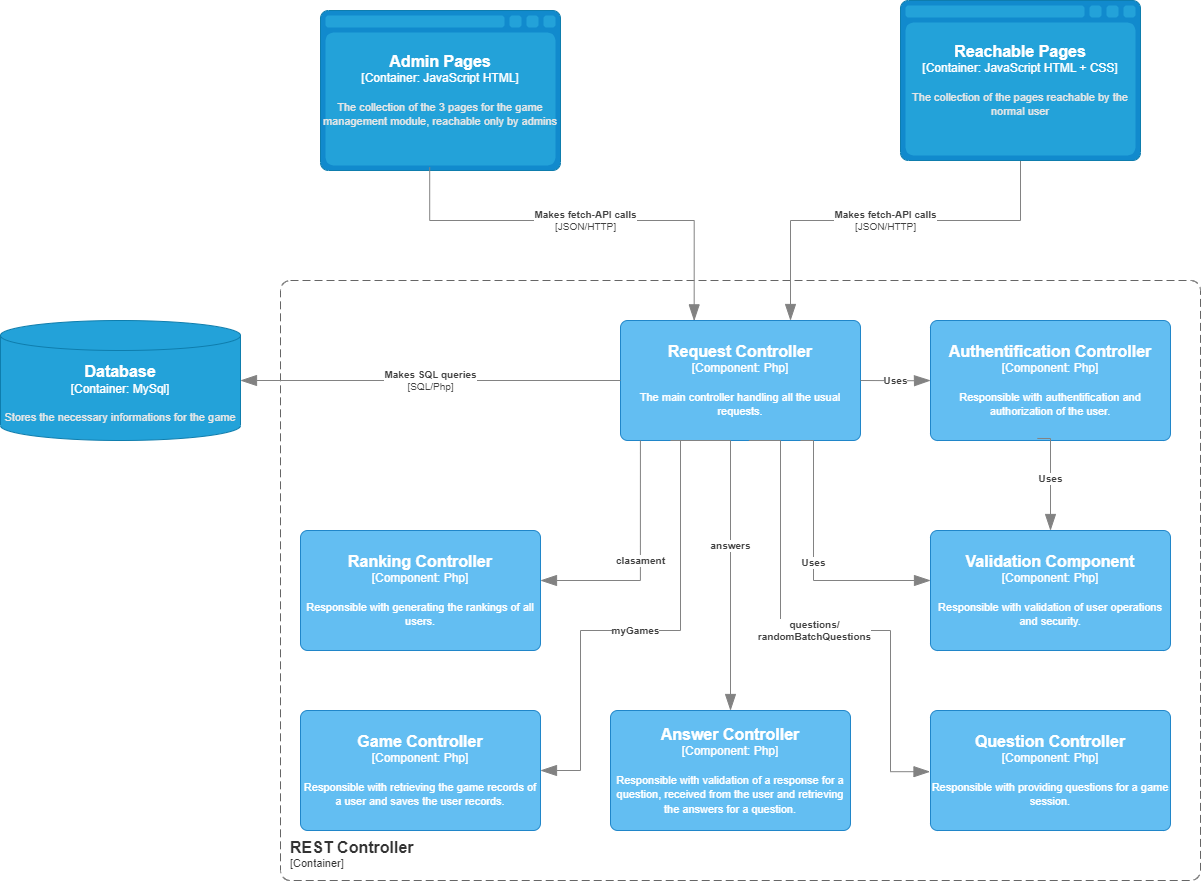

The diagram above was exported from draw.io. Its source (the exported page's mxGraphModel, read from the mxfile embedded in the PNG):
<mxGraphModel dx="1036" dy="614" grid="1" gridSize="10" guides="1" tooltips="1" connect="1" arrows="1" fold="1" page="1" pageScale="1" pageWidth="2339" pageHeight="3300" math="0" shadow="0">
  <root>
    <mxCell id="0" />
    <mxCell id="1" parent="0" />
    <object placeholders="1" c4Name="REST Controller" c4Type="ContainerScopeBoundary" c4Application="Container" label="&lt;font style=&quot;font-size: 16px&quot;&gt;&lt;b&gt;&lt;div style=&quot;text-align: left&quot;&gt;%c4Name%&lt;/div&gt;&lt;/b&gt;&lt;/font&gt;&lt;div style=&quot;text-align: left&quot;&gt;[%c4Application%]&lt;/div&gt;" id="KiZriaPItwRDobT02qEU-1">
      <mxCell style="rounded=1;fontSize=11;whiteSpace=wrap;html=1;dashed=1;arcSize=20;fillColor=none;strokeColor=#666666;fontColor=#333333;labelBackgroundColor=none;align=left;verticalAlign=bottom;labelBorderColor=none;spacingTop=0;spacing=10;dashPattern=8 4;metaEdit=1;rotatable=0;perimeter=rectanglePerimeter;noLabel=0;labelPadding=0;allowArrows=0;connectable=0;expand=0;recursiveResize=0;editable=1;pointerEvents=0;absoluteArcSize=1;points=[[0.25,0,0],[0.5,0,0],[0.75,0,0],[1,0.25,0],[1,0.5,0],[1,0.75,0],[0.75,1,0],[0.5,1,0],[0.25,1,0],[0,0.75,0],[0,0.5,0],[0,0.25,0]];" parent="1" vertex="1">
        <mxGeometry x="670" y="470" width="920" height="600" as="geometry" />
      </mxCell>
    </object>
    <object placeholders="1" c4Name="Request Controller" c4Type="Component" c4Technology="Php" c4Description="The main controller handling all the usual requests." label="&lt;font style=&quot;font-size: 16px&quot;&gt;&lt;b&gt;%c4Name%&lt;/b&gt;&lt;/font&gt;&lt;div&gt;[%c4Type%: %c4Technology%]&lt;/div&gt;&lt;br&gt;&lt;div&gt;&lt;font style=&quot;font-size: 11px&quot;&gt;%c4Description%&lt;/font&gt;&lt;/div&gt;" id="KiZriaPItwRDobT02qEU-2">
      <mxCell style="rounded=1;whiteSpace=wrap;html=1;labelBackgroundColor=none;fillColor=#63BEF2;fontColor=#ffffff;align=center;arcSize=6;strokeColor=#2086C9;metaEdit=1;resizable=0;points=[[0.25,0,0],[0.5,0,0],[0.75,0,0],[1,0.25,0],[1,0.5,0],[1,0.75,0],[0.75,1,0],[0.5,1,0],[0.25,1,0],[0,0.75,0],[0,0.5,0],[0,0.25,0]];" parent="1" vertex="1">
        <mxGeometry x="1010" y="510" width="240" height="120" as="geometry" />
      </mxCell>
    </object>
    <object placeholders="1" c4Name="Authentification Controller" c4Type="Component" c4Technology="Php" c4Description="Responsible with authentification and authorization of the user." label="&lt;font style=&quot;font-size: 16px&quot;&gt;&lt;b&gt;%c4Name%&lt;/b&gt;&lt;/font&gt;&lt;div&gt;[%c4Type%: %c4Technology%]&lt;/div&gt;&lt;br&gt;&lt;div&gt;&lt;font style=&quot;font-size: 11px&quot;&gt;%c4Description%&lt;/font&gt;&lt;/div&gt;" id="KiZriaPItwRDobT02qEU-3">
      <mxCell style="rounded=1;whiteSpace=wrap;html=1;labelBackgroundColor=none;fillColor=#63BEF2;fontColor=#ffffff;align=center;arcSize=6;strokeColor=#2086C9;metaEdit=1;resizable=0;points=[[0.25,0,0],[0.5,0,0],[0.75,0,0],[1,0.25,0],[1,0.5,0],[1,0.75,0],[0.75,1,0],[0.5,1,0],[0.25,1,0],[0,0.75,0],[0,0.5,0],[0,0.25,0]];" parent="1" vertex="1">
        <mxGeometry x="1320" y="510" width="240" height="120" as="geometry" />
      </mxCell>
    </object>
    <object placeholders="1" c4Type="Relationship" c4Technology="JSON/HTTP" c4Description="Makes fetch-API calls" label="&lt;div style=&quot;text-align: left&quot;&gt;&lt;div style=&quot;text-align: center&quot;&gt;&lt;b&gt;%c4Description%&lt;/b&gt;&lt;/div&gt;&lt;div style=&quot;text-align: center&quot;&gt;[%c4Technology%]&lt;/div&gt;&lt;/div&gt;" id="KiZriaPItwRDobT02qEU-11">
      <mxCell style="endArrow=blockThin;html=1;fontSize=10;fontColor=#404040;strokeWidth=1;endFill=1;strokeColor=#828282;elbow=vertical;metaEdit=1;endSize=14;startSize=14;jumpStyle=arc;jumpSize=16;rounded=0;edgeStyle=orthogonalEdgeStyle;exitX=0.5;exitY=1;exitDx=0;exitDy=0;exitPerimeter=0;entryX=0.5;entryY=0;entryDx=0;entryDy=0;entryPerimeter=0;" parent="1" source="KiZriaPItwRDobT02qEU-13" edge="1">
        <mxGeometry width="240" relative="1" as="geometry">
          <mxPoint x="1180" y="360" as="sourcePoint" />
          <mxPoint x="1180" y="510" as="targetPoint" />
          <Array as="points">
            <mxPoint x="1410" y="410" />
            <mxPoint x="1180" y="410" />
          </Array>
        </mxGeometry>
      </mxCell>
    </object>
    <object placeholders="1" c4Type="Admin Pages" c4Container="Container" c4Technology="JavaScript HTML" c4Description="The collection of the 3 pages for the game management module, reachable only by admins" label="&lt;font style=&quot;font-size: 16px&quot;&gt;&lt;b&gt;%c4Type%&lt;/b&gt;&lt;/font&gt;&lt;div&gt;[%c4Container%:&amp;nbsp;%c4Technology%]&lt;/div&gt;&lt;br&gt;&lt;div&gt;&lt;font style=&quot;font-size: 11px&quot;&gt;&lt;font color=&quot;#E6E6E6&quot;&gt;%c4Description%&lt;/font&gt;&lt;/div&gt;" id="KiZriaPItwRDobT02qEU-12">
      <mxCell style="shape=mxgraph.c4.webBrowserContainer2;whiteSpace=wrap;html=1;boundedLbl=1;rounded=0;labelBackgroundColor=none;strokeColor=#118ACD;fillColor=#23A2D9;strokeColor=#118ACD;strokeColor2=#0E7DAD;fontSize=12;fontColor=#ffffff;align=center;metaEdit=1;points=[[0.5,0,0],[1,0.25,0],[1,0.5,0],[1,0.75,0],[0.5,1,0],[0,0.75,0],[0,0.5,0],[0,0.25,0]];resizable=0;" parent="1" vertex="1">
        <mxGeometry x="710" y="200" width="240" height="160" as="geometry" />
      </mxCell>
    </object>
    <object placeholders="1" c4Type="Reachable Pages" c4Container="Container" c4Technology="JavaScript HTML + CSS" c4Description="The collection of the pages reachable by the normal user" label="&lt;font style=&quot;font-size: 16px&quot;&gt;&lt;b&gt;%c4Type%&lt;/b&gt;&lt;/font&gt;&lt;div&gt;[%c4Container%:&amp;nbsp;%c4Technology%]&lt;/div&gt;&lt;br&gt;&lt;div&gt;&lt;font style=&quot;font-size: 11px&quot;&gt;&lt;font color=&quot;#E6E6E6&quot;&gt;%c4Description%&lt;/font&gt;&lt;/div&gt;" id="KiZriaPItwRDobT02qEU-13">
      <mxCell style="shape=mxgraph.c4.webBrowserContainer2;whiteSpace=wrap;html=1;boundedLbl=1;rounded=0;labelBackgroundColor=none;strokeColor=#118ACD;fillColor=#23A2D9;strokeColor=#118ACD;strokeColor2=#0E7DAD;fontSize=12;fontColor=#ffffff;align=center;metaEdit=1;points=[[0.5,0,0],[1,0.25,0],[1,0.5,0],[1,0.75,0],[0.5,1,0],[0,0.75,0],[0,0.5,0],[0,0.25,0]];resizable=0;" parent="1" vertex="1">
        <mxGeometry x="1290" y="190" width="240" height="160" as="geometry" />
      </mxCell>
    </object>
    <object placeholders="1" c4Type="Relationship" c4Technology="JSON/HTTP" c4Description="Makes fetch-API calls" label="&lt;div style=&quot;text-align: left&quot;&gt;&lt;div style=&quot;text-align: center&quot;&gt;&lt;b&gt;%c4Description%&lt;/b&gt;&lt;/div&gt;&lt;div style=&quot;text-align: center&quot;&gt;[%c4Technology%]&lt;/div&gt;&lt;/div&gt;" id="KiZriaPItwRDobT02qEU-14">
      <mxCell style="endArrow=blockThin;html=1;fontSize=10;fontColor=#404040;strokeWidth=1;endFill=1;strokeColor=#828282;elbow=vertical;metaEdit=1;endSize=14;startSize=14;jumpStyle=arc;jumpSize=16;rounded=0;edgeStyle=orthogonalEdgeStyle;exitX=0.455;exitY=0.98;exitDx=0;exitDy=0;exitPerimeter=0;entryX=0.307;entryY=0.003;entryDx=0;entryDy=0;entryPerimeter=0;" parent="1" source="KiZriaPItwRDobT02qEU-12" target="KiZriaPItwRDobT02qEU-2" edge="1">
        <mxGeometry width="240" relative="1" as="geometry">
          <mxPoint x="809.2" y="359.99999999999994" as="sourcePoint" />
          <mxPoint x="1120" y="510" as="targetPoint" />
          <Array as="points">
            <mxPoint x="819" y="410" />
            <mxPoint x="1084" y="410" />
          </Array>
        </mxGeometry>
      </mxCell>
    </object>
    <object placeholders="1" c4Name="Validation Component" c4Type="Component" c4Technology="Php" c4Description="Responsible with validation of user operations and security." label="&lt;font style=&quot;font-size: 16px&quot;&gt;&lt;b&gt;%c4Name%&lt;/b&gt;&lt;/font&gt;&lt;div&gt;[%c4Type%: %c4Technology%]&lt;/div&gt;&lt;br&gt;&lt;div&gt;&lt;font style=&quot;font-size: 11px&quot;&gt;%c4Description%&lt;/font&gt;&lt;/div&gt;" id="KiZriaPItwRDobT02qEU-15">
      <mxCell style="rounded=1;whiteSpace=wrap;html=1;labelBackgroundColor=none;fillColor=#63BEF2;fontColor=#ffffff;align=center;arcSize=6;strokeColor=#2086C9;metaEdit=1;resizable=0;points=[[0.25,0,0],[0.5,0,0],[0.75,0,0],[1,0.25,0],[1,0.5,0],[1,0.75,0],[0.75,1,0],[0.5,1,0],[0.25,1,0],[0,0.75,0],[0,0.5,0],[0,0.25,0]];" parent="1" vertex="1">
        <mxGeometry x="1320" y="720" width="240" height="120" as="geometry" />
      </mxCell>
    </object>
    <object placeholders="1" c4Type="Relationship" c4Description="Uses" label="&lt;div style=&quot;text-align: left&quot;&gt;&lt;div style=&quot;text-align: center&quot;&gt;&lt;b&gt;%c4Description%&lt;/b&gt;&lt;/div&gt;" id="KiZriaPItwRDobT02qEU-16">
      <mxCell style="endArrow=blockThin;html=1;fontSize=10;fontColor=#404040;strokeWidth=1;endFill=1;strokeColor=#828282;elbow=vertical;metaEdit=1;endSize=14;startSize=14;jumpStyle=arc;jumpSize=16;rounded=0;edgeStyle=orthogonalEdgeStyle;exitX=0.445;exitY=0.983;exitDx=0;exitDy=0;exitPerimeter=0;" parent="1" source="KiZriaPItwRDobT02qEU-3" target="KiZriaPItwRDobT02qEU-15" edge="1">
        <mxGeometry width="240" relative="1" as="geometry">
          <mxPoint x="1360" y="690" as="sourcePoint" />
          <mxPoint x="1600" y="690" as="targetPoint" />
          <Array as="points">
            <mxPoint x="1440" y="628" />
          </Array>
        </mxGeometry>
      </mxCell>
    </object>
    <object placeholders="1" c4Type="Relationship" c4Description="Uses" label="&lt;div style=&quot;text-align: left&quot;&gt;&lt;div style=&quot;text-align: center&quot;&gt;&lt;b&gt;%c4Description%&lt;/b&gt;&lt;/div&gt;" id="KiZriaPItwRDobT02qEU-17">
      <mxCell style="endArrow=blockThin;html=1;fontSize=10;fontColor=#404040;strokeWidth=1;endFill=1;strokeColor=#828282;elbow=vertical;metaEdit=1;endSize=14;startSize=14;jumpStyle=arc;jumpSize=16;rounded=0;edgeStyle=orthogonalEdgeStyle;exitX=0.445;exitY=0.983;exitDx=0;exitDy=0;exitPerimeter=0;" parent="1" target="KiZriaPItwRDobT02qEU-3" edge="1">
        <mxGeometry width="240" relative="1" as="geometry">
          <mxPoint x="1250" y="570" as="sourcePoint" />
          <mxPoint x="1263" y="662" as="targetPoint" />
          <Array as="points" />
        </mxGeometry>
      </mxCell>
    </object>
    <object placeholders="1" c4Type="Relationship" c4Description="Uses" label="&lt;div style=&quot;text-align: left&quot;&gt;&lt;div style=&quot;text-align: center&quot;&gt;&lt;b&gt;%c4Description%&lt;/b&gt;&lt;/div&gt;" id="KiZriaPItwRDobT02qEU-19">
      <mxCell style="endArrow=blockThin;html=1;fontSize=10;fontColor=#404040;strokeWidth=1;endFill=1;strokeColor=#828282;elbow=vertical;metaEdit=1;endSize=14;startSize=14;jumpStyle=arc;jumpSize=16;rounded=0;edgeStyle=orthogonalEdgeStyle;exitX=0.445;exitY=0.983;exitDx=0;exitDy=0;exitPerimeter=0;" parent="1" edge="1">
        <mxGeometry width="240" relative="1" as="geometry">
          <mxPoint x="1190" y="630" as="sourcePoint" />
          <mxPoint x="1320" y="770" as="targetPoint" />
          <Array as="points">
            <mxPoint x="1203" y="630" />
            <mxPoint x="1203" y="770" />
          </Array>
        </mxGeometry>
      </mxCell>
    </object>
    <object placeholders="1" c4Name="Question Controller" c4Type="Component" c4Technology="Php" c4Description="Responsible with providing questions for a game session." label="&lt;font style=&quot;font-size: 16px&quot;&gt;&lt;b&gt;%c4Name%&lt;/b&gt;&lt;/font&gt;&lt;div&gt;[%c4Type%: %c4Technology%]&lt;/div&gt;&lt;br&gt;&lt;div&gt;&lt;font style=&quot;font-size: 11px&quot;&gt;%c4Description%&lt;/font&gt;&lt;/div&gt;" id="KiZriaPItwRDobT02qEU-20">
      <mxCell style="rounded=1;whiteSpace=wrap;html=1;labelBackgroundColor=none;fillColor=#63BEF2;fontColor=#ffffff;align=center;arcSize=6;strokeColor=#2086C9;metaEdit=1;resizable=0;points=[[0.25,0,0],[0.5,0,0],[0.75,0,0],[1,0.25,0],[1,0.5,0],[1,0.75,0],[0.75,1,0],[0.5,1,0],[0.25,1,0],[0,0.75,0],[0,0.5,0],[0,0.25,0]];" parent="1" vertex="1">
        <mxGeometry x="1320" y="900" width="240" height="120" as="geometry" />
      </mxCell>
    </object>
    <object placeholders="1" c4Name="Answer Controller" c4Type="Component" c4Technology="Php" c4Description="Responsible with validation of a response for a question, received from the user and retrieving the answers for a question." label="&lt;font style=&quot;font-size: 16px&quot;&gt;&lt;b&gt;%c4Name%&lt;/b&gt;&lt;/font&gt;&lt;div&gt;[%c4Type%: %c4Technology%]&lt;/div&gt;&lt;br&gt;&lt;div&gt;&lt;font style=&quot;font-size: 11px&quot;&gt;%c4Description%&lt;/font&gt;&lt;/div&gt;" id="KiZriaPItwRDobT02qEU-21">
      <mxCell style="rounded=1;whiteSpace=wrap;html=1;labelBackgroundColor=none;fillColor=#63BEF2;fontColor=#ffffff;align=center;arcSize=6;strokeColor=#2086C9;metaEdit=1;resizable=0;points=[[0.25,0,0],[0.5,0,0],[0.75,0,0],[1,0.25,0],[1,0.5,0],[1,0.75,0],[0.75,1,0],[0.5,1,0],[0.25,1,0],[0,0.75,0],[0,0.5,0],[0,0.25,0]];" parent="1" vertex="1">
        <mxGeometry x="1000" y="900" width="240" height="120" as="geometry" />
      </mxCell>
    </object>
    <object placeholders="1" c4Name="Game Controller" c4Type="Component" c4Technology="Php" c4Description="Responsible with retrieving the game records of a user and saves the user records. " label="&lt;font style=&quot;font-size: 16px&quot;&gt;&lt;b&gt;%c4Name%&lt;/b&gt;&lt;/font&gt;&lt;div&gt;[%c4Type%: %c4Technology%]&lt;/div&gt;&lt;br&gt;&lt;div&gt;&lt;font style=&quot;font-size: 11px&quot;&gt;%c4Description%&lt;/font&gt;&lt;/div&gt;" id="KiZriaPItwRDobT02qEU-22">
      <mxCell style="rounded=1;whiteSpace=wrap;html=1;labelBackgroundColor=none;fillColor=#63BEF2;fontColor=#ffffff;align=center;arcSize=6;strokeColor=#2086C9;metaEdit=1;resizable=0;points=[[0.25,0,0],[0.5,0,0],[0.75,0,0],[1,0.25,0],[1,0.5,0],[1,0.75,0],[0.75,1,0],[0.5,1,0],[0.25,1,0],[0,0.75,0],[0,0.5,0],[0,0.25,0]];" parent="1" vertex="1">
        <mxGeometry x="690" y="900" width="240" height="120" as="geometry" />
      </mxCell>
    </object>
    <object placeholders="1" c4Name="Ranking Controller" c4Type="Component" c4Technology="Php" c4Description="Responsible with generating the rankings of all users." label="&lt;font style=&quot;font-size: 16px&quot;&gt;&lt;b&gt;%c4Name%&lt;/b&gt;&lt;/font&gt;&lt;div&gt;[%c4Type%: %c4Technology%]&lt;/div&gt;&lt;br&gt;&lt;div&gt;&lt;font style=&quot;font-size: 11px&quot;&gt;%c4Description%&lt;/font&gt;&lt;/div&gt;" id="KiZriaPItwRDobT02qEU-23">
      <mxCell style="rounded=1;whiteSpace=wrap;html=1;labelBackgroundColor=none;fillColor=#63BEF2;fontColor=#ffffff;align=center;arcSize=6;strokeColor=#2086C9;metaEdit=1;resizable=0;points=[[0.25,0,0],[0.5,0,0],[0.75,0,0],[1,0.25,0],[1,0.5,0],[1,0.75,0],[0.75,1,0],[0.5,1,0],[0.25,1,0],[0,0.75,0],[0,0.5,0],[0,0.25,0]];" parent="1" vertex="1">
        <mxGeometry x="690" y="720" width="240" height="120" as="geometry" />
      </mxCell>
    </object>
    <object placeholders="1" c4Type="Relationship" c4Description="questions/&#10;randomBatchQuestions" label="&lt;div style=&quot;text-align: left&quot;&gt;&lt;div style=&quot;text-align: center&quot;&gt;&lt;b&gt;%c4Description%&lt;/b&gt;&lt;/div&gt;" id="KiZriaPItwRDobT02qEU-24">
      <mxCell style="endArrow=blockThin;html=1;fontSize=10;fontColor=#404040;strokeWidth=1;endFill=1;strokeColor=#828282;elbow=vertical;metaEdit=1;endSize=14;startSize=14;jumpStyle=arc;jumpSize=16;rounded=0;edgeStyle=orthogonalEdgeStyle;exitX=0.537;exitY=0.99;exitDx=0;exitDy=0;exitPerimeter=0;" parent="1" edge="1">
        <mxGeometry width="240" relative="1" as="geometry">
          <mxPoint x="1138.38" y="630" as="sourcePoint" />
          <mxPoint x="1319.5" y="961.2" as="targetPoint" />
          <Array as="points">
            <mxPoint x="1170" y="630" />
            <mxPoint x="1170" y="820" />
            <mxPoint x="1280" y="820" />
            <mxPoint x="1280" y="961" />
          </Array>
          <mxPoint as="offset" />
        </mxGeometry>
      </mxCell>
    </object>
    <object placeholders="1" c4Type="Relationship" c4Description="answers" label="&lt;div style=&quot;text-align: left&quot;&gt;&lt;div style=&quot;text-align: center&quot;&gt;&lt;b&gt;%c4Description%&lt;/b&gt;&lt;/div&gt;" id="KiZriaPItwRDobT02qEU-25">
      <mxCell style="endArrow=blockThin;html=1;fontSize=10;fontColor=#404040;strokeWidth=1;endFill=1;strokeColor=#828282;elbow=vertical;metaEdit=1;endSize=14;startSize=14;jumpStyle=arc;jumpSize=16;rounded=0;edgeStyle=orthogonalEdgeStyle;exitX=0.25;exitY=1;exitDx=0;exitDy=0;exitPerimeter=0;" parent="1" edge="1">
        <mxGeometry width="240" relative="1" as="geometry">
          <mxPoint x="1060" y="630" as="sourcePoint" />
          <mxPoint x="1120" y="900" as="targetPoint" />
          <Array as="points">
            <mxPoint x="1120" y="630" />
            <mxPoint x="1120" y="900" />
          </Array>
        </mxGeometry>
      </mxCell>
    </object>
    <object placeholders="1" c4Type="Relationship" c4Description="myGames" label="&lt;div style=&quot;text-align: left&quot;&gt;&lt;div style=&quot;text-align: center&quot;&gt;&lt;b&gt;%c4Description%&lt;/b&gt;&lt;/div&gt;" id="KiZriaPItwRDobT02qEU-26">
      <mxCell style="endArrow=blockThin;html=1;fontSize=10;fontColor=#404040;strokeWidth=1;endFill=1;strokeColor=#828282;elbow=vertical;metaEdit=1;endSize=14;startSize=14;jumpStyle=arc;jumpSize=16;rounded=0;edgeStyle=orthogonalEdgeStyle;" parent="1" edge="1">
        <mxGeometry width="240" relative="1" as="geometry">
          <mxPoint x="1070" y="630" as="sourcePoint" />
          <mxPoint x="930" y="960" as="targetPoint" />
          <Array as="points">
            <mxPoint x="1070" y="820" />
            <mxPoint x="970" y="820" />
            <mxPoint x="970" y="960" />
          </Array>
        </mxGeometry>
      </mxCell>
    </object>
    <object placeholders="1" c4Type="Relationship" c4Description="clasament" label="&lt;div style=&quot;text-align: left&quot;&gt;&lt;div style=&quot;text-align: center&quot;&gt;&lt;b&gt;%c4Description%&lt;/b&gt;&lt;/div&gt;" id="KiZriaPItwRDobT02qEU-27">
      <mxCell style="endArrow=blockThin;html=1;fontSize=10;fontColor=#404040;strokeWidth=1;endFill=1;strokeColor=#828282;elbow=vertical;metaEdit=1;endSize=14;startSize=14;jumpStyle=arc;jumpSize=16;rounded=0;edgeStyle=orthogonalEdgeStyle;exitX=0.083;exitY=1;exitDx=0;exitDy=0;exitPerimeter=0;" parent="1" source="KiZriaPItwRDobT02qEU-2" edge="1">
        <mxGeometry width="240" relative="1" as="geometry">
          <mxPoint x="960" y="790" as="sourcePoint" />
          <mxPoint x="930" y="770" as="targetPoint" />
          <Array as="points">
            <mxPoint x="1030" y="770" />
            <mxPoint x="930" y="770" />
          </Array>
        </mxGeometry>
      </mxCell>
    </object>
    <object placeholders="1" c4Type="Database" c4Container="Container" c4Technology="MySql" c4Description="Stores the necessary informations for the game" label="&lt;font style=&quot;font-size: 16px&quot;&gt;&lt;b&gt;%c4Type%&lt;/b&gt;&lt;/font&gt;&lt;div&gt;[%c4Container%:&amp;nbsp;%c4Technology%]&lt;/div&gt;&lt;br&gt;&lt;div&gt;&lt;font style=&quot;font-size: 11px&quot;&gt;&lt;font color=&quot;#E6E6E6&quot;&gt;%c4Description%&lt;/font&gt;&lt;/div&gt;" id="KiZriaPItwRDobT02qEU-28">
      <mxCell style="shape=cylinder3;size=15;whiteSpace=wrap;html=1;boundedLbl=1;rounded=0;labelBackgroundColor=none;fillColor=#23A2D9;fontSize=12;fontColor=#ffffff;align=center;strokeColor=#0E7DAD;metaEdit=1;points=[[0.5,0,0],[1,0.25,0],[1,0.5,0],[1,0.75,0],[0.5,1,0],[0,0.75,0],[0,0.5,0],[0,0.25,0]];resizable=0;" parent="1" vertex="1">
        <mxGeometry x="390" y="510" width="240" height="120" as="geometry" />
      </mxCell>
    </object>
    <object placeholders="1" c4Type="Relationship" c4Technology="SQL/Php" c4Description="Makes SQL queries" label="&lt;div style=&quot;text-align: left&quot;&gt;&lt;div style=&quot;text-align: center&quot;&gt;&lt;b&gt;%c4Description%&lt;/b&gt;&lt;/div&gt;&lt;div style=&quot;text-align: center&quot;&gt;[%c4Technology%]&lt;/div&gt;&lt;/div&gt;" id="KiZriaPItwRDobT02qEU-29">
      <mxCell style="endArrow=blockThin;html=1;fontSize=10;fontColor=#404040;strokeWidth=1;endFill=1;strokeColor=#828282;elbow=vertical;metaEdit=1;endSize=14;startSize=14;jumpStyle=arc;jumpSize=16;rounded=0;edgeStyle=orthogonalEdgeStyle;exitX=0;exitY=0.5;exitDx=0;exitDy=0;exitPerimeter=0;entryX=1;entryY=0.5;entryDx=0;entryDy=0;entryPerimeter=0;" parent="1" source="KiZriaPItwRDobT02qEU-2" target="KiZriaPItwRDobT02qEU-28" edge="1">
        <mxGeometry width="240" relative="1" as="geometry">
          <mxPoint x="920" y="569.66" as="sourcePoint" />
          <mxPoint x="760" y="569.66" as="targetPoint" />
          <mxPoint as="offset" />
          <Array as="points" />
        </mxGeometry>
      </mxCell>
    </object>
  </root>
</mxGraphModel>